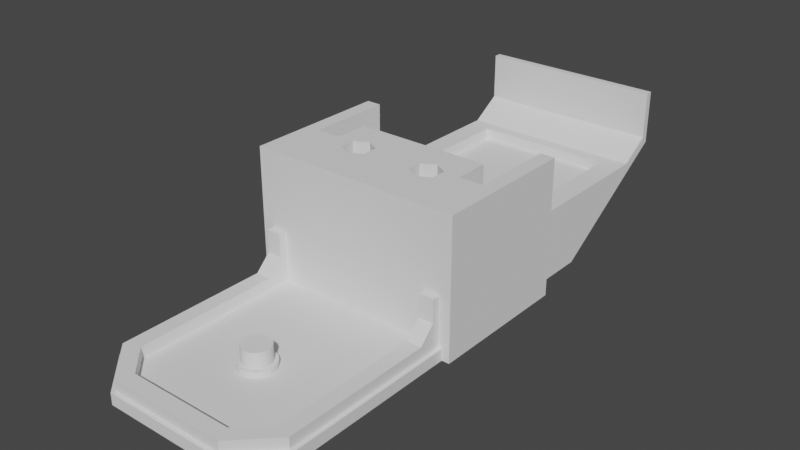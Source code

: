 # Source: ThighBottom.blend  (saved by Blender 3.3.6; exported with 4.5.12 LTS)
import bpy
from mathutils import Matrix  # noqa: F401  (used for matrix-valued properties, if any)

bpy.ops.wm.read_factory_settings(use_empty=True)
scene = bpy.context.scene
scene.name = 'Scene'

# ---- collections
col_thighbottom = bpy.data.collections.new('ThighBottom'); scene.collection.children.link(col_thighbottom)

# ---- materials (node trees are filled in below, after node groups)
mat_stldefaultmaterial = bpy.data.materials.new('STLDefaultMaterial')
mat_stldefaultmaterial.use_transparent_shadow = False

# ---- material node trees

# ---- world
world_world = bpy.data.worlds.new('World'); scene.world = world_world
world_world.use_nodes = True; world_world.node_tree.nodes.clear()
_N = world_world.node_tree.nodes; _L = world_world.node_tree.links
n0 = _N.new('ShaderNodeOutputWorld'); n0.name = 'World Output'; n0.location = (300, 300)
n1 = _N.new('ShaderNodeBackground'); n1.name = 'Background'; n1.location = (10, 300)
n1.inputs[0].default_value = (0.05088, 0.05088, 0.05088, 1.0)
_L.new(n1.outputs[0], n0.inputs[0])
n0.is_active_output = True
world_world.color = (0.05088, 0.05088, 0.05088)
world_world.use_sun_shadow = False
world_world.sun_shadow_jitter_overblur = 0.0

# ---- meshes
me_thighbottom = bpy.data.meshes.new('ThighBottom')
me_thighbottom.from_pydata([(-12.0, 60.0, -2.0), (12.0, 60.0, -2.0), (12.0, 60.0, -9.0), (-12.0, 60.0, -9.0), (1.817, 23.84, -20.0), (-1.817, 23.84, -20.0), (-4.204, 25.22, -20.0), (-1.0, 29.0, -20.0), (-1.0, 43.0, -20.0), (1.0, 43.0, -20.0), (1.0, 29.0, -20.0), (3.304, 24.7, -20.0), (5.0, 25.68, -20.0), (10.0, 29.0, -20.0), (10.0, 43.0, -20.0), (12.0, 43.0, -20.0), (8.183, 23.84, -20.0), (12.0, 34.0, -20.0), (14.0, 34.0, -20.0), (14.0, 15.0, -20.0), (13.0, 15.0, -20.0), (13.0, -8.0, -20.0), (8.0, -13.0, -20.0), (8.183, 20.16, -20.0), (-8.0, -13.0, -20.0), (-13.0, -8.0, -20.0), (-13.0, 15.0, -20.0), (-14.0, 15.0, -20.0), (-14.0, 34.0, -20.0), (5.0, 18.32, -20.0), (-12.0, 34.0, -20.0), (-12.0, 43.0, -20.0), (-10.0, 43.0, -20.0), (-10.0, 29.0, -20.0), (1.817, 20.16, -20.0), (-5.0, 25.68, -20.0), (-8.183, 23.84, -20.0), (-1.817, 20.16, -20.0), (-5.0, 18.32, -20.0), (-8.183, 20.16, -20.0), (0.0, -13.0, -18.5), (-8.0, -13.0, -18.5), (8.0, -13.0, -18.5), (14.0, 15.0, -2.0), (14.0, 15.0, -9.0), (14.0, 34.0, -9.0), (14.0, 34.0, -2.0), (14.0, 15.0, -18.5), (-8.9, 22.9, -2.0), (-6.728, 23.0, -2.0), (-5.0, 23.99, -2.0), (-2.9, 27.4, -2.0), (-8.9, 27.4, -2.0), (-8.9, 26.7, -2.0), (2.9, 27.4, -2.0), (5.0, 23.99, -2.0), (6.728, 23.0, -2.0), (8.9, 22.9, -2.0), (8.9, 26.7, -2.0), (8.9, 27.4, -2.0), (-6.728, 21.0, -2.0), (-12.1, 22.9, -2.0), (-12.1, 26.7, -2.0), (-12.1, 27.4, -2.0), (-5.0, 20.01, -2.0), (-12.1, 28.4, -2.0), (-12.1, 34.0, -2.0), (-14.0, 34.0, -2.0), (-14.0, 15.0, -2.0), (-13.0, 15.0, -2.0), (0.0, 15.0, -2.0), (13.0, 15.0, -2.0), (-3.272, 21.0, -2.0), (12.1, 34.0, -2.0), (12.1, 28.4, -2.0), (12.1, 27.4, -2.0), (12.1, 26.7, -2.0), (-3.272, 23.0, -2.0), (12.1, 22.9, -2.0), (3.272, 23.0, -2.0), (3.272, 21.0, -2.0), (6.728, 21.0, -2.0), (5.0, 20.01, -2.0), (9.1, 59.1, -2.0), (12.0, 59.1, -2.0), (-12.0, 59.1, -2.0), (-9.1, 59.1, -2.0), (-2.9, 59.1, -2.0), (2.9, 59.1, -2.0), (-10.0, 52.27, -14.0), (10.0, 52.27, -14.0), (-1.0, 52.27, -14.0), (1.0, 52.27, -14.0), (-14.0, 34.0, -9.0), (-14.0, 15.0, -9.0), (13.0, -8.0, -18.5), (-13.0, -8.0, -18.5), (-14.0, 15.0, -18.5), (12.5, 15.0, -12.0), (12.5, 15.0, -15.0), (12.5, 15.0, -18.5), (13.0, 15.0, -18.5), (0.0, 15.0, -18.5), (10.5, 15.0, -18.5), (10.5, 15.0, -15.0), (10.5, 15.0, -12.0), (7.793, -12.5, -18.5), (0.0, -12.5, -18.5), (12.5, 14.0, -18.5), (12.5, 12.0, -18.5), (12.5, -7.793, -18.5), (2.221e-06, -2.3, -18.5), (0.0, -2.3, -18.5), (0.0, -10.5, -18.5), (6.964, -10.5, -18.5), (10.5, -6.964, -18.5), (10.5, 12.0, -18.5), (10.5, 14.0, -18.5), (0.4487, -2.256, -18.5), (0.8802, -2.125, -18.5), (0.0, 2.3, -18.5), (1.736e-07, 2.3, -18.5), (1.278, -1.912, -18.5), (1.626, -1.626, -18.5), (0.4487, 2.256, -18.5), (0.8802, 2.125, -18.5), (1.912, -1.278, -18.5), (2.125, -0.8802, -18.5), (1.278, 1.912, -18.5), (1.626, 1.626, -18.5), (2.256, -0.4487, -18.5), (1.912, 1.278, -18.5), (2.125, 0.8802, -18.5), (2.3, 0.0, -18.5), (2.256, 0.4487, -18.5), (12.0, 55.2, -10.6), (12.0, 53.6, -10.6), (12.0, 34.0, -10.6), (12.0, 59.1, -8.1), (12.1, 34.0, -10.6), (10.0, 29.0, -14.0), (1.0, 29.0, -14.0), (-10.5, 15.0, -12.0), (-10.5, 15.0, -15.0), (-10.5, 15.0, -18.5), (-13.0, 15.0, -18.5), (-12.5, 15.0, -18.5), (-12.5, 15.0, -15.0), (-12.5, 15.0, -12.0), (-0.4487, 2.256, -18.5), (-10.5, 14.0, -18.5), (-10.5, 12.0, -18.5), (-10.5, -6.964, -18.5), (-6.964, -10.5, -18.5), (-0.8802, 2.125, -18.5), (-1.278, 1.912, -18.5), (-6.519e-08, -10.5, -18.5), (-1.626, 1.626, -18.5), (-1.912, 1.278, -18.5), (-0.4487, -2.256, -18.5), (-2.125, 0.8802, -18.5), (-2.256, 0.4487, -18.5), (-0.8802, -2.125, -18.5), (-1.278, -1.912, -18.5), (-2.3, 0.0, -18.5), (-1.626, -1.626, -18.5), (-1.912, -1.278, -18.5), (-2.256, -0.4487, -18.5), (-2.125, -0.8802, -18.5), (-1.304e-08, -12.5, -18.5), (-7.793, -12.5, -18.5), (-12.5, 14.0, -18.5), (-12.5, -7.793, -18.5), (-12.5, 12.0, -18.5), (-12.0, 59.1, -8.1), (-12.0, 34.0, -10.6), (-12.0, 53.6, -10.6), (-12.0, 55.2, -10.6), (-12.1, 34.0, -10.6), (-1.0, 29.0, -14.0), (-10.0, 29.0, -14.0), (-2.9, 53.6, -10.6), (-2.9, 53.6, -12.1), (2.9, 53.6, -12.1), (2.9, 53.6, -10.6), (-9.1, 55.2, -10.6), (-9.1, 53.6, -10.6), (-2.9, 55.2, -10.6), (-9.1, 53.6, -12.1), (9.1, 53.6, -12.1), (9.1, 53.6, -10.6), (12.1, 27.4, -10.6), (12.1, 26.7, -10.6), (-9.1, 28.4, -10.6), (-8.9, 27.4, -10.6), (-2.9, 27.4, -10.6), (-2.9, 28.4, -10.6), (-12.1, 26.7, -10.6), (-12.1, 22.9, -8.1), (-8.9, 22.9, -8.1), (-8.9, 26.7, -10.6), (2.9, 28.4, -10.6), (2.9, 27.4, -10.6), (8.9, 27.4, -10.6), (9.1, 28.4, -10.6), (-2.9, 28.4, -12.1), (-9.1, 28.4, -12.1), (9.1, 28.4, -12.1), (2.9, 28.4, -12.1), (-12.1, 28.4, -10.6), (12.1, 28.4, -10.6), (2.9, 55.2, -10.6), (-12.1, 27.4, -10.6), (8.9, 26.7, -10.6), (8.9, 22.9, -8.1), (12.1, 22.9, -8.1), (-9.1, 59.1, -8.1), (-2.9, 59.1, -8.1), (9.1, 55.2, -10.6), (9.1, 59.1, -8.1), (2.9, 59.1, -8.1), (12.5, 12.0, -17.0), (12.5, -7.793, -17.0), (7.793, -12.5, -17.0), (-1.304e-08, -12.5, -17.0), (12.5, 14.0, -15.0), (12.5, 14.0, -12.0), (-12.5, -7.793, -17.0), (-12.5, 12.0, -17.0), (-7.793, -12.5, -17.0), (-12.5, 14.0, -15.0), (-12.5, 14.0, -12.0), (10.5, -6.964, -17.0), (10.5, 12.0, -17.0), (6.964, -10.5, -17.0), (-6.519e-08, -10.5, -17.0), (10.5, 14.0, -15.0), (10.5, 14.0, -12.0), (-10.5, 12.0, -17.0), (-10.5, -6.964, -17.0), (-6.964, -10.5, -17.0), (-10.5, 14.0, -15.0), (-10.5, 14.0, -12.0), (-6.728, 23.0, -6.0), (-5.0, 23.99, -6.0), (-6.728, 21.0, -6.0), (-5.0, 20.01, -6.0), (-3.272, 21.0, -6.0), (-3.272, 23.0, -6.0), (-8.183, 23.84, -8.0), (-5.0, 25.67, -8.0), (-8.183, 20.16, -8.0), (-5.0, 18.33, -8.0), (-1.817, 20.16, -8.0), (-1.817, 23.84, -8.0), (3.272, 23.0, -6.0), (5.0, 23.99, -6.0), (3.272, 21.0, -6.0), (5.0, 20.01, -6.0), (6.728, 21.0, -6.0), (6.728, 23.0, -6.0), (1.817, 23.84, -8.0), (5.0, 25.67, -8.0), (1.817, 20.16, -8.0), (5.0, 18.33, -8.0), (8.183, 20.16, -8.0), (8.183, 23.84, -8.0), (1.8, 0.0, -15.7), (1.765, 0.3512, -15.7), (0.0, 0.0, -15.7), (1.663, 0.6888, -15.7), (1.497, 1.0, -15.7), (1.273, 1.273, -15.7), (1.0, 1.497, -15.7), (0.6888, 1.663, -15.7), (0.3512, 1.765, -15.7), (1.359e-07, 1.8, -15.7), (-0.3512, 1.765, -15.7), (-0.6888, 1.663, -15.7), (-1.0, 1.497, -15.7), (-1.273, 1.273, -15.7), (-1.497, 1.0, -15.7), (-1.663, 0.6888, -15.7), (-1.765, 0.3512, -15.7), (-1.8, 0.0, -15.7), (-1.765, -0.3512, -15.7), (-1.663, -0.6888, -15.7), (-1.497, -1.0, -15.7), (-1.273, -1.273, -15.7), (-1.0, -1.497, -15.7), (-0.6888, -1.663, -15.7), (-0.3512, -1.765, -15.7), (1.738e-06, -1.8, -15.7), (0.3512, -1.765, -15.7), (0.6888, -1.663, -15.7), (1.0, -1.497, -15.7), (1.273, -1.273, -15.7), (1.497, -1.0, -15.7), (1.663, -0.6888, -15.7), (1.765, -0.3512, -15.7), (1.8, 0.0, -17.7), (1.765, 0.3512, -17.7), (1.663, 0.6888, -17.7), (1.497, 1.0, -17.7), (1.273, 1.273, -17.7), (1.0, 1.497, -17.7), (0.6888, 1.663, -17.7), (0.3512, 1.765, -17.7), (1.359e-07, 1.8, -17.7), (-0.3512, 1.765, -17.7), (-0.6888, 1.663, -17.7), (-1.0, 1.497, -17.7), (-1.273, 1.273, -17.7), (-1.497, 1.0, -17.7), (-1.663, 0.6888, -17.7), (-1.765, 0.3512, -17.7), (-1.8, 0.0, -17.7), (-1.765, -0.3512, -17.7), (-1.663, -0.6888, -17.7), (-1.497, -1.0, -17.7), (-1.273, -1.273, -17.7), (-1.0, -1.497, -17.7), (-0.6888, -1.663, -17.7), (-0.3512, -1.765, -17.7), (1.738e-06, -1.8, -17.7), (0.3512, -1.765, -17.7), (0.6888, -1.663, -17.7), (1.0, -1.497, -17.7), (1.273, -1.273, -17.7), (1.497, -1.0, -17.7), (1.663, -0.6888, -17.7), (1.765, -0.3512, -17.7), (0.0, 0.0, -17.7), (2.256, 0.4487, -17.7), (2.3, 0.0, -17.7), (2.125, 0.8802, -17.7), (1.912, 1.278, -17.7), (1.626, 1.626, -17.7), (1.278, 1.912, -17.7), (0.8802, 2.125, -17.7), (0.4487, 2.256, -17.7), (1.736e-07, 2.3, -17.7), (-0.4487, 2.256, -17.7), (-0.8802, 2.125, -17.7), (-1.278, 1.912, -17.7), (-1.626, 1.626, -17.7), (-1.912, 1.278, -17.7), (-2.125, 0.8802, -17.7), (-2.256, 0.4487, -17.7), (-2.3, 0.0, -17.7), (-2.256, -0.4487, -17.7), (-2.125, -0.8802, -17.7), (-1.912, -1.278, -17.7), (-1.626, -1.626, -17.7), (-1.278, -1.912, -17.7), (-0.8802, -2.125, -17.7), (-0.4487, -2.256, -17.7), (2.221e-06, -2.3, -17.7), (0.4487, -2.256, -17.7), (0.8802, -2.125, -17.7), (1.278, -1.912, -17.7), (1.626, -1.626, -17.7), (1.912, -1.278, -17.7), (2.125, -0.8802, -17.7), (2.256, -0.4487, -17.7)], [], [(0, 1, 2), (0, 2, 3), (4, 5, 6), (7, 8, 9), (4, 6, 7), (10, 11, 4), (7, 9, 10), (7, 10, 4), (12, 11, 10), (13, 14, 15), (12, 10, 13), (16, 12, 13), (13, 15, 17), (17, 18, 19), (20, 21, 22), (17, 19, 20), (16, 13, 17), (23, 16, 17), (17, 20, 22), (22, 24, 25), (26, 27, 28), (22, 25, 26), (23, 17, 22), (29, 23, 22), (26, 28, 30), (30, 31, 32), (33, 7, 6), (30, 32, 33), (29, 22, 26), (5, 4, 34), (34, 29, 26), (26, 30, 33), (33, 6, 35), (33, 35, 36), (37, 5, 34), (38, 37, 34), (26, 33, 36), (26, 36, 39), (38, 34, 26), (26, 39, 38), (40, 41, 24), (24, 22, 42), (24, 42, 40), (43, 44, 45), (43, 45, 46), (44, 47, 19), (19, 18, 45), (19, 45, 44), (48, 49, 50), (50, 51, 52), (53, 48, 50), (50, 52, 53), (54, 55, 56), (56, 57, 58), (58, 59, 54), (56, 58, 54), (60, 49, 48), (61, 62, 63), (60, 48, 61), (64, 60, 61), (63, 65, 66), (61, 63, 66), (66, 67, 68), (69, 70, 71), (66, 68, 69), (61, 66, 69), (71, 43, 46), (64, 61, 69), (72, 64, 69), (71, 46, 73), (74, 75, 76), (71, 73, 74), (72, 69, 71), (51, 50, 77), (77, 72, 71), (71, 74, 76), (71, 76, 78), (54, 51, 77), (79, 55, 54), (80, 79, 54), (71, 78, 57), (57, 56, 81), (71, 57, 81), (80, 54, 77), (71, 81, 82), (82, 80, 77), (71, 82, 77), (83, 84, 1), (1, 0, 85), (86, 87, 88), (1, 85, 86), (88, 83, 1), (1, 86, 88), (89, 32, 31), (2, 15, 14), (2, 14, 90), (89, 31, 3), (9, 8, 91), (91, 89, 3), (3, 2, 90), (92, 9, 91), (3, 90, 92), (3, 92, 91), (93, 94, 68), (93, 68, 67), (42, 22, 21), (42, 21, 95), (96, 25, 24), (96, 24, 41), (27, 97, 94), (94, 93, 28), (94, 28, 27), (98, 99, 100), (100, 101, 71), (71, 70, 102), (102, 103, 104), (102, 104, 105), (98, 100, 71), (71, 102, 105), (71, 105, 98), (106, 107, 40), (95, 101, 100), (108, 109, 110), (95, 100, 108), (106, 40, 42), (95, 108, 110), (110, 106, 42), (42, 95, 110), (111, 112, 113), (113, 114, 115), (116, 117, 103), (113, 115, 116), (118, 111, 113), (119, 118, 113), (113, 116, 103), (103, 102, 120), (103, 120, 121), (122, 119, 113), (123, 122, 113), (103, 121, 124), (103, 124, 125), (126, 123, 113), (127, 126, 113), (103, 125, 128), (103, 128, 129), (127, 113, 103), (130, 127, 103), (103, 129, 131), (103, 131, 132), (133, 130, 103), (103, 132, 134), (103, 134, 133), (135, 136, 137), (137, 17, 15), (2, 1, 84), (2, 84, 138), (135, 137, 15), (2, 138, 135), (15, 2, 135), (139, 73, 46), (45, 18, 17), (139, 46, 45), (17, 137, 139), (139, 45, 17), (140, 141, 92), (140, 92, 90), (92, 141, 10), (92, 10, 9), (141, 140, 13), (141, 13, 10), (140, 90, 14), (140, 14, 13), (20, 101, 95), (20, 95, 21), (43, 71, 101), (101, 47, 44), (101, 44, 43), (101, 20, 19), (101, 19, 47), (142, 143, 144), (144, 102, 70), (69, 145, 146), (146, 147, 148), (142, 144, 70), (69, 146, 148), (148, 142, 70), (70, 69, 148), (149, 120, 102), (102, 144, 150), (151, 152, 153), (102, 150, 151), (154, 149, 102), (155, 154, 102), (102, 151, 153), (156, 113, 112), (157, 155, 102), (158, 157, 102), (153, 156, 112), (153, 112, 159), (160, 158, 102), (161, 160, 102), (153, 159, 162), (153, 162, 163), (161, 102, 153), (164, 161, 153), (153, 163, 165), (153, 165, 166), (167, 164, 153), (153, 166, 168), (153, 168, 167), (146, 145, 96), (41, 40, 107), (107, 169, 170), (171, 146, 96), (172, 173, 171), (41, 107, 170), (172, 171, 96), (41, 170, 172), (96, 41, 172), (174, 85, 0), (3, 31, 30), (30, 175, 176), (30, 176, 177), (174, 0, 3), (3, 30, 177), (174, 3, 177), (178, 175, 30), (30, 28, 93), (93, 67, 66), (178, 30, 93), (178, 93, 66), (179, 180, 89), (179, 89, 91), (7, 179, 91), (7, 91, 8), (33, 180, 179), (33, 179, 7), (180, 33, 32), (180, 32, 89), (25, 96, 145), (25, 145, 26), (68, 94, 97), (97, 145, 69), (97, 69, 68), (27, 26, 145), (27, 145, 97), (181, 182, 183), (181, 183, 184), (185, 186, 181), (185, 181, 187), (186, 188, 182), (186, 182, 181), (184, 183, 189), (184, 189, 190), (191, 192, 76), (191, 76, 75), (193, 194, 195), (193, 195, 196), (197, 198, 199), (197, 199, 200), (201, 202, 203), (201, 203, 204), (193, 196, 205), (193, 205, 206), (201, 204, 207), (201, 207, 208), (66, 65, 209), (66, 209, 178), (73, 139, 210), (73, 210, 74), (175, 178, 209), (209, 193, 186), (186, 176, 175), (175, 209, 186), (187, 181, 184), (187, 184, 211), (137, 136, 190), (190, 204, 210), (210, 139, 137), (137, 190, 210), (183, 208, 207), (183, 207, 189), (188, 206, 205), (188, 205, 182), (205, 208, 183), (205, 183, 182), (206, 188, 186), (206, 186, 193), (204, 190, 189), (204, 189, 207), (201, 208, 205), (201, 205, 196), (200, 199, 48), (200, 48, 53), (62, 197, 212), (62, 212, 63), (212, 197, 200), (212, 200, 194), (194, 200, 53), (194, 53, 52), (213, 214, 215), (213, 215, 192), (203, 213, 192), (203, 192, 191), (215, 214, 57), (215, 57, 78), (58, 213, 203), (58, 203, 59), (199, 198, 61), (199, 61, 48), (57, 214, 213), (57, 213, 58), (192, 215, 78), (192, 78, 76), (61, 198, 197), (61, 197, 62), (196, 195, 202), (196, 202, 201), (216, 185, 187), (216, 187, 217), (218, 190, 136), (218, 136, 135), (211, 184, 190), (211, 190, 218), (176, 186, 185), (176, 185, 177), (84, 83, 219), (84, 219, 138), (88, 220, 219), (88, 219, 83), (174, 216, 86), (174, 86, 85), (86, 216, 217), (86, 217, 87), (219, 218, 135), (219, 135, 138), (220, 211, 218), (220, 218, 219), (177, 185, 216), (177, 216, 174), (209, 212, 194), (209, 194, 193), (63, 212, 209), (63, 209, 65), (204, 203, 191), (204, 191, 210), (210, 191, 75), (210, 75, 74), (217, 187, 211), (217, 211, 220), (203, 202, 54), (203, 54, 59), (195, 194, 52), (195, 52, 51), (87, 217, 220), (87, 220, 88), (202, 195, 51), (202, 51, 54), (109, 221, 222), (109, 222, 110), (110, 222, 223), (110, 223, 106), (169, 107, 106), (106, 223, 224), (106, 224, 169), (108, 225, 221), (108, 221, 109), (100, 99, 225), (100, 225, 108), (98, 226, 225), (98, 225, 99), (172, 227, 228), (172, 228, 173), (229, 227, 172), (229, 172, 170), (169, 224, 229), (169, 229, 170), (228, 230, 171), (228, 171, 173), (230, 147, 146), (230, 146, 171), (230, 231, 148), (230, 148, 147), (232, 233, 116), (232, 116, 115), (234, 232, 115), (234, 115, 114), (156, 235, 234), (234, 114, 113), (234, 113, 156), (116, 233, 236), (116, 236, 117), (236, 104, 103), (236, 103, 117), (236, 237, 105), (236, 105, 104), (151, 238, 239), (151, 239, 152), (152, 239, 240), (152, 240, 153), (153, 240, 235), (153, 235, 156), (150, 241, 238), (150, 238, 151), (241, 150, 144), (241, 144, 143), (142, 242, 241), (142, 241, 143), (222, 221, 233), (222, 233, 232), (223, 222, 232), (223, 232, 234), (224, 223, 234), (224, 234, 235), (221, 225, 236), (221, 236, 233), (105, 237, 226), (105, 226, 98), (225, 226, 237), (225, 237, 236), (228, 227, 239), (228, 239, 238), (227, 229, 240), (227, 240, 239), (229, 224, 235), (229, 235, 240), (230, 228, 238), (230, 238, 241), (148, 231, 242), (148, 242, 142), (231, 230, 241), (231, 241, 242), (49, 243, 244), (49, 244, 50), (60, 245, 243), (60, 243, 49), (246, 245, 60), (246, 60, 64), (247, 246, 64), (247, 64, 72), (248, 247, 72), (248, 72, 77), (50, 244, 248), (50, 248, 77), (244, 243, 249), (244, 249, 250), (243, 245, 251), (243, 251, 249), (245, 246, 252), (245, 252, 251), (246, 247, 253), (246, 253, 252), (247, 248, 254), (247, 254, 253), (248, 244, 250), (248, 250, 254), (35, 250, 249), (35, 249, 36), (36, 249, 251), (36, 251, 39), (39, 251, 252), (39, 252, 38), (38, 252, 253), (38, 253, 37), (37, 253, 254), (37, 254, 5), (35, 6, 5), (5, 254, 250), (5, 250, 35), (79, 255, 256), (79, 256, 55), (80, 257, 255), (80, 255, 79), (258, 257, 80), (258, 80, 82), (259, 258, 82), (259, 82, 81), (260, 259, 81), (260, 81, 56), (55, 256, 260), (55, 260, 56), (256, 255, 261), (256, 261, 262), (255, 257, 263), (255, 263, 261), (257, 258, 264), (257, 264, 263), (258, 259, 265), (258, 265, 264), (259, 260, 266), (259, 266, 265), (260, 256, 262), (260, 262, 266), (11, 12, 262), (262, 261, 4), (262, 4, 11), (4, 261, 263), (4, 263, 34), (34, 263, 264), (34, 264, 29), (29, 264, 265), (29, 265, 23), (265, 266, 16), (265, 16, 23), (16, 266, 262), (16, 262, 12), (267, 268, 269), (268, 270, 269), (270, 271, 269), (271, 272, 269), (272, 273, 269), (273, 274, 269), (274, 275, 269), (275, 276, 269), (276, 277, 269), (277, 278, 269), (278, 279, 269), (279, 280, 269), (280, 281, 269), (281, 282, 269), (282, 283, 269), (283, 284, 269), (284, 285, 269), (285, 286, 269), (286, 287, 269), (287, 288, 269), (288, 289, 269), (289, 290, 269), (290, 291, 269), (291, 292, 269), (292, 293, 269), (293, 294, 269), (294, 295, 269), (295, 296, 269), (296, 297, 269), (297, 298, 269), (298, 299, 269), (299, 267, 269), (267, 300, 301), (267, 301, 268), (268, 301, 302), (268, 302, 270), (270, 302, 303), (270, 303, 271), (271, 303, 304), (271, 304, 272), (272, 304, 305), (272, 305, 273), (273, 305, 306), (273, 306, 274), (274, 306, 307), (274, 307, 275), (275, 307, 308), (275, 308, 276), (276, 308, 309), (276, 309, 277), (277, 309, 310), (277, 310, 278), (278, 310, 311), (278, 311, 279), (279, 311, 312), (279, 312, 280), (280, 312, 313), (280, 313, 281), (281, 313, 314), (281, 314, 282), (282, 314, 315), (282, 315, 283), (283, 315, 316), (283, 316, 284), (284, 316, 317), (284, 317, 285), (285, 317, 318), (285, 318, 286), (286, 318, 319), (286, 319, 287), (287, 319, 320), (287, 320, 288), (288, 320, 321), (288, 321, 289), (289, 321, 322), (289, 322, 290), (290, 322, 323), (290, 323, 291), (291, 323, 324), (291, 324, 292), (292, 324, 325), (292, 325, 293), (293, 325, 326), (293, 326, 294), (294, 326, 327), (294, 327, 295), (295, 327, 328), (295, 328, 296), (296, 328, 329), (296, 329, 297), (297, 329, 330), (297, 330, 298), (298, 330, 331), (298, 331, 299), (299, 331, 300), (299, 300, 267), (301, 300, 332), (302, 301, 332), (303, 302, 332), (304, 303, 332), (305, 304, 332), (306, 305, 332), (307, 306, 332), (308, 307, 332), (309, 308, 332), (309, 332, 310), (310, 332, 311), (311, 332, 312), (312, 332, 313), (313, 332, 314), (314, 332, 315), (315, 332, 316), (316, 332, 317), (317, 332, 318), (318, 332, 319), (319, 332, 320), (320, 332, 321), (321, 332, 322), (322, 332, 323), (332, 324, 323), (332, 325, 324), (332, 326, 325), (332, 327, 326), (332, 328, 327), (332, 329, 328), (332, 330, 329), (332, 331, 330), (332, 300, 331), (333, 332, 334), (335, 332, 333), (336, 332, 335), (337, 332, 336), (338, 332, 337), (339, 332, 338), (340, 332, 339), (341, 332, 340), (342, 332, 341), (342, 343, 332), (343, 344, 332), (344, 345, 332), (345, 346, 332), (346, 347, 332), (347, 348, 332), (348, 349, 332), (349, 350, 332), (350, 351, 332), (351, 352, 332), (352, 353, 332), (353, 354, 332), (354, 355, 332), (355, 356, 332), (332, 356, 357), (332, 357, 358), (332, 358, 359), (332, 359, 360), (332, 360, 361), (332, 361, 362), (332, 362, 363), (332, 363, 364), (332, 364, 334), (134, 333, 334), (134, 334, 133), (132, 335, 333), (132, 333, 134), (131, 336, 335), (131, 335, 132), (129, 337, 336), (129, 336, 131), (128, 338, 337), (128, 337, 129), (125, 339, 338), (125, 338, 128), (124, 340, 339), (124, 339, 125), (121, 341, 340), (121, 340, 124), (120, 149, 342), (342, 341, 121), (342, 121, 120), (154, 343, 342), (154, 342, 149), (155, 344, 343), (155, 343, 154), (157, 345, 344), (157, 344, 155), (158, 346, 345), (158, 345, 157), (160, 347, 346), (160, 346, 158), (161, 348, 347), (161, 347, 160), (164, 349, 348), (164, 348, 161), (167, 350, 349), (167, 349, 164), (168, 351, 350), (168, 350, 167), (166, 352, 351), (166, 351, 168), (165, 353, 352), (165, 352, 166), (163, 354, 353), (163, 353, 165), (162, 355, 354), (162, 354, 163), (159, 356, 355), (159, 355, 162), (112, 111, 357), (357, 356, 159), (357, 159, 112), (118, 358, 357), (118, 357, 111), (119, 359, 358), (119, 358, 118), (122, 360, 359), (122, 359, 119), (123, 361, 360), (123, 360, 122), (126, 362, 361), (126, 361, 123), (127, 363, 362), (127, 362, 126), (130, 364, 363), (130, 363, 127), (133, 334, 364), (133, 364, 130)])
me_thighbottom.materials.append(mat_stldefaultmaterial)
me_thighbottom.update()

# ---- objects
ob_thighbottom = bpy.data.objects.new('ThighBottom', me_thighbottom)

# ---- transforms, parenting, visibility, modifiers, constraints
ob_thighbottom.location = (0.0, 0.0, 0.0)

# ---- collection membership
col_thighbottom.objects.link(ob_thighbottom)

# ---- scene / render settings (as saved in the file)
scene.frame_start = 1; scene.frame_end = 250; scene.frame_set(1)
scene.render.engine = 'BLENDER_EEVEE_NEXT'
scene.cycles.sampling_pattern = 'TABULATED_SOBOL'
scene.cycles.use_light_tree = False
scene.view_settings.view_transform = 'Filmic'
scene.unit_settings.scale_length = 0.001
bpy.context.view_layer.update()

# ---- added for rendering (the .blend has no active camera and no usable light): camera, sun
cam_auto = bpy.data.cameras.new('AutoCamera')
cam_auto.lens = 50.0
cam_auto.sensor_width = 36.0
cam_auto.clip_end = 1302.76
ob_auto_camera = bpy.data.objects.new('AutoCamera', cam_auto)
scene.collection.objects.link(ob_auto_camera)
ob_auto_camera.location = (74.2316, -65.5779, 48.3853)
ob_auto_camera.rotation_euler = (1.09748, -7.21219e-08, 0.694738)
scene.camera = ob_auto_camera
light_auto_sun = bpy.data.lights.new('AutoSun', 'SUN')
light_auto_sun.energy = 3.0
light_auto_sun.angle = 0.0523599
ob_auto_sun = bpy.data.objects.new('AutoSun', light_auto_sun)
scene.collection.objects.link(ob_auto_sun)
ob_auto_sun.rotation_euler = (0.872665, 0.174533, 0.523599)
bpy.context.view_layer.update()
